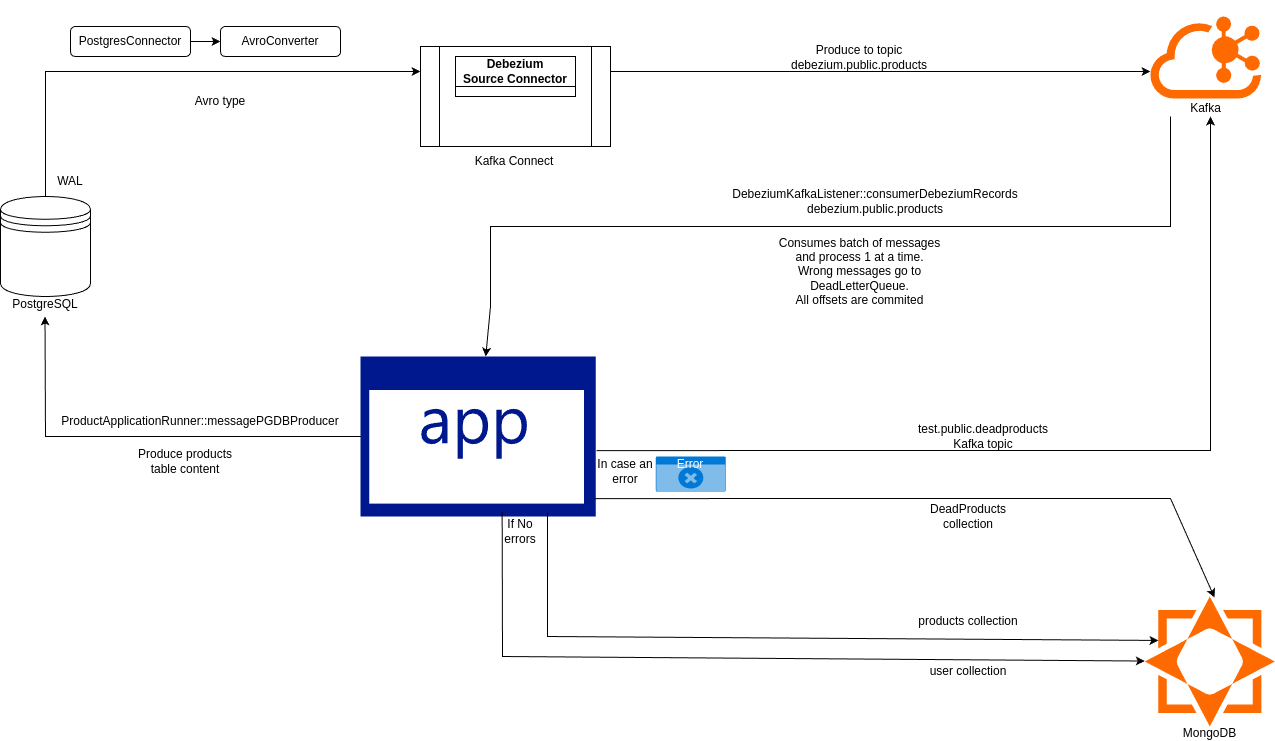

The diagram above was exported from draw.io. Its source (the exported page's mxGraphModel, read from the mxfile embedded in the PNG):
<mxGraphModel dx="2092" dy="1220" grid="1" gridSize="10" guides="1" tooltips="1" connect="1" arrows="1" fold="1" page="1" pageScale="1" pageWidth="827" pageHeight="1169" math="0" shadow="0">
  <root>
    <mxCell id="0" />
    <mxCell id="1" parent="0" />
    <mxCell id="0ZRXJyBznKvTmcJxG3Ds-18" value="" style="rounded=1;whiteSpace=wrap;html=1;" vertex="1" parent="1">
      <mxGeometry x="110" y="110" width="120" height="30" as="geometry" />
    </mxCell>
    <mxCell id="0ZRXJyBznKvTmcJxG3Ds-1" value="&lt;div&gt;&lt;br&gt;&lt;/div&gt;&lt;div&gt;&lt;br&gt;&lt;/div&gt;&lt;div&gt;&lt;br&gt;&lt;/div&gt;&lt;div&gt;&lt;br&gt;&lt;/div&gt;&lt;div&gt;&lt;br&gt;&lt;/div&gt;&lt;div&gt;&lt;br&gt;&lt;/div&gt;PostgreSQL" style="shape=datastore;whiteSpace=wrap;html=1;" vertex="1" parent="1">
      <mxGeometry x="40" y="280" width="90" height="100" as="geometry" />
    </mxCell>
    <mxCell id="0ZRXJyBznKvTmcJxG3Ds-2" value="&lt;div&gt;&lt;br&gt;&lt;/div&gt;&lt;div&gt;&lt;br&gt;&lt;/div&gt;&lt;div&gt;&lt;br&gt;&lt;/div&gt;&lt;div&gt;&lt;br&gt;&lt;/div&gt;&lt;div&gt;&lt;br&gt;&lt;/div&gt;&lt;div&gt;&lt;br&gt;&lt;/div&gt;&lt;div&gt;&lt;br&gt;&lt;/div&gt;Kafka" style="points=[];aspect=fixed;html=1;align=center;shadow=0;dashed=0;fillColor=#FF6A00;strokeColor=none;shape=mxgraph.alibaba_cloud.kafka;" vertex="1" parent="1">
      <mxGeometry x="1190" y="100" width="110.7" height="82" as="geometry" />
    </mxCell>
    <mxCell id="0ZRXJyBznKvTmcJxG3Ds-3" value="&lt;div&gt;&lt;br&gt;&lt;/div&gt;&lt;div&gt;&lt;br&gt;&lt;/div&gt;&lt;div&gt;&lt;br&gt;&lt;/div&gt;&lt;div&gt;&lt;br&gt;&lt;/div&gt;&lt;div&gt;&lt;br&gt;&lt;/div&gt;&lt;div&gt;&lt;br&gt;&lt;/div&gt;&lt;div&gt;&lt;br&gt;&lt;/div&gt;&lt;div&gt;&lt;br&gt;&lt;/div&gt;&lt;div&gt;&lt;br&gt;&lt;/div&gt;&lt;div&gt;&lt;br&gt;&lt;/div&gt;MongoDB" style="points=[];aspect=fixed;html=1;align=center;shadow=0;dashed=0;fillColor=#FF6A00;strokeColor=none;shape=mxgraph.alibaba_cloud.mongodb;" vertex="1" parent="1">
      <mxGeometry x="1184.3" y="680" width="130" height="130" as="geometry" />
    </mxCell>
    <mxCell id="0ZRXJyBznKvTmcJxG3Ds-5" value="&lt;div&gt;&lt;br&gt;&lt;/div&gt;&lt;div&gt;&lt;br&gt;&lt;/div&gt;&lt;div&gt;&lt;br&gt;&lt;/div&gt;&lt;div&gt;&lt;br&gt;&lt;/div&gt;&lt;div&gt;&lt;br&gt;&lt;/div&gt;&lt;div&gt;&lt;br&gt;&lt;/div&gt;&lt;div&gt;&lt;br&gt;&lt;/div&gt;&lt;div&gt;&lt;br&gt;&lt;/div&gt;&lt;div&gt;&lt;br&gt;&lt;/div&gt;Kafka Connect" style="shape=process;whiteSpace=wrap;html=1;backgroundOutline=1;" vertex="1" parent="1">
      <mxGeometry x="460" y="130" width="190" height="100" as="geometry" />
    </mxCell>
    <mxCell id="0ZRXJyBznKvTmcJxG3Ds-6" value="Debezium&lt;br&gt;Source Connector" style="swimlane;whiteSpace=wrap;html=1;startSize=30;" vertex="1" parent="1">
      <mxGeometry x="495" y="140" width="120" height="40" as="geometry" />
    </mxCell>
    <mxCell id="0ZRXJyBznKvTmcJxG3Ds-7" value="" style="sketch=0;aspect=fixed;pointerEvents=1;shadow=0;dashed=0;html=1;strokeColor=none;labelPosition=center;verticalLabelPosition=bottom;verticalAlign=top;align=center;fillColor=#00188D;shape=mxgraph.mscae.enterprise.application" vertex="1" parent="1">
      <mxGeometry x="400" y="440" width="235.3" height="160" as="geometry" />
    </mxCell>
    <mxCell id="0ZRXJyBznKvTmcJxG3Ds-9" value="" style="endArrow=classic;html=1;rounded=0;exitX=0;exitY=0.5;exitDx=0;exitDy=0;exitPerimeter=0;" edge="1" parent="1" source="0ZRXJyBznKvTmcJxG3Ds-7">
      <mxGeometry width="50" height="50" relative="1" as="geometry">
        <mxPoint x="84.5" y="540" as="sourcePoint" />
        <mxPoint x="84.5" y="400" as="targetPoint" />
        <Array as="points">
          <mxPoint x="85" y="520" />
        </Array>
      </mxGeometry>
    </mxCell>
    <mxCell id="0ZRXJyBznKvTmcJxG3Ds-11" value="ProductApplicationRunner::messagePGDBProducer" style="text;html=1;align=center;verticalAlign=middle;whiteSpace=wrap;rounded=0;" vertex="1" parent="1">
      <mxGeometry x="100" y="490" width="280" height="30" as="geometry" />
    </mxCell>
    <mxCell id="0ZRXJyBznKvTmcJxG3Ds-12" value="Produce products table content" style="text;html=1;align=center;verticalAlign=middle;whiteSpace=wrap;rounded=0;" vertex="1" parent="1">
      <mxGeometry x="170" y="530" width="110" height="30" as="geometry" />
    </mxCell>
    <mxCell id="0ZRXJyBznKvTmcJxG3Ds-13" value="" style="endArrow=classic;html=1;rounded=0;entryX=0;entryY=0.25;entryDx=0;entryDy=0;exitX=0.5;exitY=0;exitDx=0;exitDy=0;" edge="1" parent="1" source="0ZRXJyBznKvTmcJxG3Ds-1" target="0ZRXJyBznKvTmcJxG3Ds-5">
      <mxGeometry width="50" height="50" relative="1" as="geometry">
        <mxPoint x="110" y="155" as="sourcePoint" />
        <mxPoint x="160" y="150" as="targetPoint" />
        <Array as="points">
          <mxPoint x="85" y="155" />
        </Array>
      </mxGeometry>
    </mxCell>
    <mxCell id="0ZRXJyBznKvTmcJxG3Ds-14" value="DebeziumKafkaListener::consumerDebeziumRecords&lt;div&gt;debezium.public.products&lt;/div&gt;" style="text;html=1;align=center;verticalAlign=middle;whiteSpace=wrap;rounded=0;" vertex="1" parent="1">
      <mxGeometry x="765.3" y="270" width="300" height="30" as="geometry" />
    </mxCell>
    <mxCell id="0ZRXJyBznKvTmcJxG3Ds-15" value="Consumes batch of messages and process 1 at a time.&lt;div&gt;Wrong messages go to DeadLetterQueue.&lt;br&gt;All offsets are commited&lt;/div&gt;" style="text;html=1;align=center;verticalAlign=middle;whiteSpace=wrap;rounded=0;" vertex="1" parent="1">
      <mxGeometry x="806.8" y="300" width="185" height="110" as="geometry" />
    </mxCell>
    <mxCell id="0ZRXJyBznKvTmcJxG3Ds-21" style="edgeStyle=orthogonalEdgeStyle;rounded=0;orthogonalLoop=1;jettySize=auto;html=1;exitX=1;exitY=0.5;exitDx=0;exitDy=0;entryX=0;entryY=0.5;entryDx=0;entryDy=0;" edge="1" parent="1" source="0ZRXJyBznKvTmcJxG3Ds-16" target="0ZRXJyBznKvTmcJxG3Ds-20">
      <mxGeometry relative="1" as="geometry" />
    </mxCell>
    <mxCell id="0ZRXJyBznKvTmcJxG3Ds-16" value="PostgresConnector" style="text;html=1;align=center;verticalAlign=middle;whiteSpace=wrap;rounded=0;" vertex="1" parent="1">
      <mxGeometry x="110" y="110" width="120" height="30" as="geometry" />
    </mxCell>
    <mxCell id="0ZRXJyBznKvTmcJxG3Ds-19" value="" style="rounded=1;whiteSpace=wrap;html=1;" vertex="1" parent="1">
      <mxGeometry x="260" y="110" width="120" height="30" as="geometry" />
    </mxCell>
    <mxCell id="0ZRXJyBznKvTmcJxG3Ds-20" value="AvroConverter" style="text;html=1;align=center;verticalAlign=middle;whiteSpace=wrap;rounded=0;" vertex="1" parent="1">
      <mxGeometry x="260" y="110" width="120" height="30" as="geometry" />
    </mxCell>
    <mxCell id="0ZRXJyBznKvTmcJxG3Ds-22" value="Avro type" style="text;html=1;align=center;verticalAlign=middle;whiteSpace=wrap;rounded=0;" vertex="1" parent="1">
      <mxGeometry x="230" y="170" width="60" height="30" as="geometry" />
    </mxCell>
    <mxCell id="0ZRXJyBznKvTmcJxG3Ds-23" value="WAL" style="text;html=1;align=center;verticalAlign=middle;whiteSpace=wrap;rounded=0;" vertex="1" parent="1">
      <mxGeometry x="80" y="250" width="60" height="30" as="geometry" />
    </mxCell>
    <mxCell id="0ZRXJyBznKvTmcJxG3Ds-26" value="Produce to topic debezium.public.products" style="text;html=1;align=center;verticalAlign=middle;whiteSpace=wrap;rounded=0;" vertex="1" parent="1">
      <mxGeometry x="814.3000000000001" y="126" width="170" height="30" as="geometry" />
    </mxCell>
    <mxCell id="0ZRXJyBznKvTmcJxG3Ds-30" style="edgeStyle=orthogonalEdgeStyle;rounded=0;orthogonalLoop=1;jettySize=auto;html=1;exitX=1;exitY=0.25;exitDx=0;exitDy=0;entryX=0;entryY=0.671;entryDx=0;entryDy=0;entryPerimeter=0;" edge="1" parent="1" source="0ZRXJyBznKvTmcJxG3Ds-5" target="0ZRXJyBznKvTmcJxG3Ds-2">
      <mxGeometry relative="1" as="geometry">
        <mxPoint x="940.0084499999998" y="155.08000000000004" as="targetPoint" />
      </mxGeometry>
    </mxCell>
    <mxCell id="0ZRXJyBznKvTmcJxG3Ds-32" value="" style="endArrow=classic;html=1;rounded=0;exitX=0.602;exitY=0.969;exitDx=0;exitDy=0;exitPerimeter=0;" edge="1" parent="1" source="0ZRXJyBznKvTmcJxG3Ds-7" target="0ZRXJyBznKvTmcJxG3Ds-3">
      <mxGeometry width="50" height="50" relative="1" as="geometry">
        <mxPoint x="500" y="680" as="sourcePoint" />
        <mxPoint x="550" y="630" as="targetPoint" />
        <Array as="points">
          <mxPoint x="542" y="740" />
        </Array>
      </mxGeometry>
    </mxCell>
    <mxCell id="0ZRXJyBznKvTmcJxG3Ds-33" value="" style="endArrow=classic;html=1;rounded=0;exitX=0.795;exitY=0.977;exitDx=0;exitDy=0;exitPerimeter=0;entryX=0.105;entryY=0.338;entryDx=0;entryDy=0;entryPerimeter=0;" edge="1" parent="1" source="0ZRXJyBznKvTmcJxG3Ds-7" target="0ZRXJyBznKvTmcJxG3Ds-3">
      <mxGeometry width="50" height="50" relative="1" as="geometry">
        <mxPoint x="560" y="670" as="sourcePoint" />
        <mxPoint x="610" y="620" as="targetPoint" />
        <Array as="points">
          <mxPoint x="587" y="720" />
        </Array>
      </mxGeometry>
    </mxCell>
    <mxCell id="0ZRXJyBznKvTmcJxG3Ds-34" value="products collection" style="text;html=1;align=center;verticalAlign=middle;whiteSpace=wrap;rounded=0;" vertex="1" parent="1">
      <mxGeometry x="950" y="690" width="116" height="30" as="geometry" />
    </mxCell>
    <mxCell id="0ZRXJyBznKvTmcJxG3Ds-35" value="user collection" style="text;html=1;align=center;verticalAlign=middle;whiteSpace=wrap;rounded=0;" vertex="1" parent="1">
      <mxGeometry x="950" y="740" width="116" height="30" as="geometry" />
    </mxCell>
    <mxCell id="0ZRXJyBznKvTmcJxG3Ds-37" value="Error" style="html=1;whiteSpace=wrap;strokeColor=none;fillColor=#0079D6;labelPosition=center;verticalLabelPosition=middle;verticalAlign=top;align=center;fontSize=12;outlineConnect=0;spacingTop=-6;fontColor=#FFFFFF;sketch=0;shape=mxgraph.sitemap.error;" vertex="1" parent="1">
      <mxGeometry x="695.3" y="540" width="70" height="35" as="geometry" />
    </mxCell>
    <mxCell id="0ZRXJyBznKvTmcJxG3Ds-38" value="If No errors" style="text;html=1;align=center;verticalAlign=middle;whiteSpace=wrap;rounded=0;" vertex="1" parent="1">
      <mxGeometry x="530" y="600" width="60" height="30" as="geometry" />
    </mxCell>
    <mxCell id="0ZRXJyBznKvTmcJxG3Ds-40" value="" style="endArrow=classic;html=1;rounded=0;entryX=0.536;entryY=0.008;entryDx=0;entryDy=0;entryPerimeter=0;exitX=0.994;exitY=0.888;exitDx=0;exitDy=0;exitPerimeter=0;" edge="1" parent="1" source="0ZRXJyBznKvTmcJxG3Ds-7" target="0ZRXJyBznKvTmcJxG3Ds-3">
      <mxGeometry width="50" height="50" relative="1" as="geometry">
        <mxPoint x="650" y="570" as="sourcePoint" />
        <mxPoint x="700" y="520" as="targetPoint" />
        <Array as="points">
          <mxPoint x="1210" y="582" />
        </Array>
      </mxGeometry>
    </mxCell>
    <mxCell id="0ZRXJyBznKvTmcJxG3Ds-41" value="In case an error" style="text;html=1;align=center;verticalAlign=middle;whiteSpace=wrap;rounded=0;" vertex="1" parent="1">
      <mxGeometry x="635.3" y="540" width="60" height="30" as="geometry" />
    </mxCell>
    <mxCell id="0ZRXJyBznKvTmcJxG3Ds-42" value="DeadProducts collection" style="text;html=1;align=center;verticalAlign=middle;whiteSpace=wrap;rounded=0;" vertex="1" parent="1">
      <mxGeometry x="978" y="585" width="60" height="30" as="geometry" />
    </mxCell>
    <mxCell id="0ZRXJyBznKvTmcJxG3Ds-43" value="" style="endArrow=classic;html=1;rounded=0;exitX=1.003;exitY=0.588;exitDx=0;exitDy=0;exitPerimeter=0;" edge="1" parent="1" source="0ZRXJyBznKvTmcJxG3Ds-7">
      <mxGeometry width="50" height="50" relative="1" as="geometry">
        <mxPoint x="890" y="560" as="sourcePoint" />
        <mxPoint x="1250" y="200" as="targetPoint" />
        <Array as="points">
          <mxPoint x="1250" y="534" />
        </Array>
      </mxGeometry>
    </mxCell>
    <mxCell id="0ZRXJyBznKvTmcJxG3Ds-44" value="test.public.deadproducts Kafka topic" style="text;html=1;align=center;verticalAlign=middle;whiteSpace=wrap;rounded=0;" vertex="1" parent="1">
      <mxGeometry x="940" y="505" width="166" height="30" as="geometry" />
    </mxCell>
    <mxCell id="0ZRXJyBznKvTmcJxG3Ds-46" value="" style="endArrow=classic;html=1;rounded=0;" edge="1" parent="1" target="0ZRXJyBznKvTmcJxG3Ds-7">
      <mxGeometry width="50" height="50" relative="1" as="geometry">
        <mxPoint x="1210" y="200" as="sourcePoint" />
        <mxPoint x="750" y="470" as="targetPoint" />
        <Array as="points">
          <mxPoint x="1210" y="310" />
          <mxPoint x="530" y="310" />
          <mxPoint x="530" y="390" />
        </Array>
      </mxGeometry>
    </mxCell>
  </root>
</mxGraphModel>